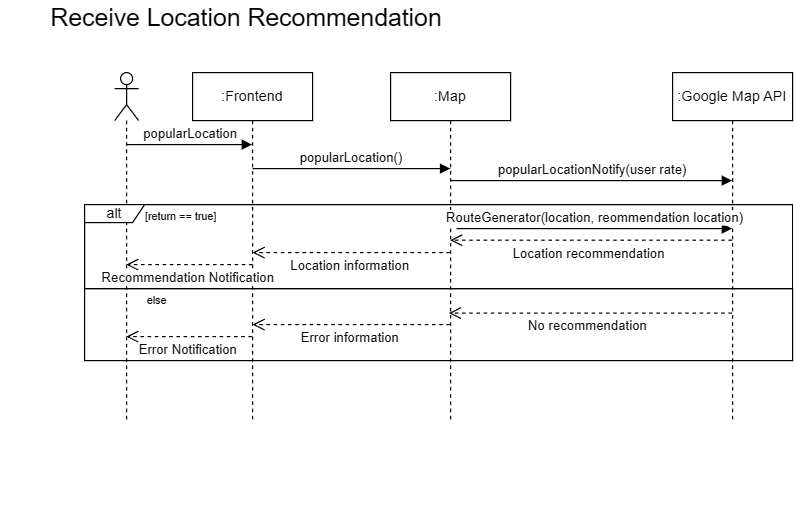

The diagram above was exported from draw.io. Its source (the exported page's mxGraphModel, read from the mxfile embedded in the PNG):
<mxGraphModel dx="1050" dy="530" grid="1" gridSize="10" guides="1" tooltips="1" connect="1" arrows="1" fold="1" page="1" pageScale="1" pageWidth="850" pageHeight="1100" math="0" shadow="0">
  <root>
    <mxCell id="0" />
    <mxCell id="1" parent="0" />
    <mxCell id="atbFdK77tLXE38VRtdFQ-1" value=":Frontend" style="shape=umlLifeline;perimeter=lifelinePerimeter;whiteSpace=wrap;html=1;container=0;dropTarget=0;collapsible=0;recursiveResize=0;outlineConnect=0;portConstraint=eastwest;newEdgeStyle={&quot;edgeStyle&quot;:&quot;elbowEdgeStyle&quot;,&quot;elbow&quot;:&quot;vertical&quot;,&quot;curved&quot;:0,&quot;rounded&quot;:0};" parent="1" vertex="1">
      <mxGeometry x="230" y="190" width="100" height="290" as="geometry" />
    </mxCell>
    <mxCell id="atbFdK77tLXE38VRtdFQ-2" value="&lt;span id=&quot;docs-internal-guid-6bbf44d1-7fff-1a77-31dd-1ef7b96aac21&quot;&gt;&lt;span style=&quot;font-family: Arial, sans-serif; background-color: transparent; font-variant-numeric: normal; font-variant-east-asian: normal; font-variant-alternates: normal; font-variant-position: normal; font-variant-emoji: normal; vertical-align: baseline; white-space-collapse: preserve;&quot;&gt;&lt;font style=&quot;color: rgb(0, 0, 0); font-size: 20.6667px;&quot;&gt;Receive Location Recommendation&lt;/font&gt;&lt;/span&gt;&lt;/span&gt;" style="text;html=1;align=center;verticalAlign=middle;whiteSpace=wrap;rounded=0;" parent="1" vertex="1">
      <mxGeometry x="70" y="130" width="410" height="30" as="geometry" />
    </mxCell>
    <mxCell id="atbFdK77tLXE38VRtdFQ-3" value="" style="shape=umlLifeline;perimeter=lifelinePerimeter;whiteSpace=wrap;html=1;container=1;dropTarget=0;collapsible=0;recursiveResize=0;outlineConnect=0;portConstraint=eastwest;newEdgeStyle={&quot;curved&quot;:0,&quot;rounded&quot;:0};participant=umlActor;" parent="1" vertex="1">
      <mxGeometry x="165" y="190" width="20" height="290" as="geometry" />
    </mxCell>
    <mxCell id="atbFdK77tLXE38VRtdFQ-4" value=":Map" style="shape=umlLifeline;perimeter=lifelinePerimeter;whiteSpace=wrap;html=1;container=0;dropTarget=0;collapsible=0;recursiveResize=0;outlineConnect=0;portConstraint=eastwest;newEdgeStyle={&quot;edgeStyle&quot;:&quot;elbowEdgeStyle&quot;,&quot;elbow&quot;:&quot;vertical&quot;,&quot;curved&quot;:0,&quot;rounded&quot;:0};" parent="1" vertex="1">
      <mxGeometry x="395" y="190" width="100" height="290" as="geometry" />
    </mxCell>
    <mxCell id="atbFdK77tLXE38VRtdFQ-5" value="popularLocation" style="html=1;verticalAlign=bottom;endArrow=block;curved=0;rounded=0;" parent="1" source="atbFdK77tLXE38VRtdFQ-3" target="atbFdK77tLXE38VRtdFQ-1" edge="1">
      <mxGeometry x="0.0095" width="80" relative="1" as="geometry">
        <mxPoint x="150" y="270" as="sourcePoint" />
        <mxPoint x="260" y="270" as="targetPoint" />
        <Array as="points">
          <mxPoint x="230" y="250" />
        </Array>
        <mxPoint as="offset" />
      </mxGeometry>
    </mxCell>
    <mxCell id="atbFdK77tLXE38VRtdFQ-6" value=":Google Map API" style="shape=umlLifeline;perimeter=lifelinePerimeter;whiteSpace=wrap;html=1;container=0;dropTarget=0;collapsible=0;recursiveResize=0;outlineConnect=0;portConstraint=eastwest;newEdgeStyle={&quot;edgeStyle&quot;:&quot;elbowEdgeStyle&quot;,&quot;elbow&quot;:&quot;vertical&quot;,&quot;curved&quot;:0,&quot;rounded&quot;:0};" parent="1" vertex="1">
      <mxGeometry x="630" y="190" width="100" height="290" as="geometry" />
    </mxCell>
    <mxCell id="atbFdK77tLXE38VRtdFQ-7" value="popularLocation()" style="html=1;verticalAlign=bottom;endArrow=block;curved=0;rounded=0;" parent="1" edge="1">
      <mxGeometry width="80" relative="1" as="geometry">
        <mxPoint x="280.00034482758605" y="269.9999999999999" as="sourcePoint" />
        <mxPoint x="444.69" y="269.9999999999999" as="targetPoint" />
        <Array as="points" />
      </mxGeometry>
    </mxCell>
    <mxCell id="atbFdK77tLXE38VRtdFQ-8" style="edgeStyle=orthogonalEdgeStyle;rounded=0;orthogonalLoop=1;jettySize=auto;html=1;exitX=0.5;exitY=1;exitDx=0;exitDy=0;" parent="1" edge="1">
      <mxGeometry relative="1" as="geometry">
        <mxPoint x="530" y="550" as="sourcePoint" />
        <mxPoint x="530" y="550" as="targetPoint" />
      </mxGeometry>
    </mxCell>
    <mxCell id="atbFdK77tLXE38VRtdFQ-10" value="popularLocationNotify(user rate)" style="html=1;verticalAlign=bottom;endArrow=block;curved=0;rounded=0;" parent="1" edge="1">
      <mxGeometry width="80" relative="1" as="geometry">
        <mxPoint x="444.5" y="280" as="sourcePoint" />
        <mxPoint x="679.5" y="280" as="targetPoint" />
      </mxGeometry>
    </mxCell>
    <mxCell id="atbFdK77tLXE38VRtdFQ-11" value="Recommendation Notification" style="html=1;verticalAlign=bottom;endArrow=open;dashed=1;endSize=8;curved=0;rounded=0;" parent="1" edge="1">
      <mxGeometry x="0.0238" y="20" relative="1" as="geometry">
        <mxPoint x="280" y="350" as="sourcePoint" />
        <mxPoint x="174.66666666666674" y="349.99999999999994" as="targetPoint" />
        <mxPoint as="offset" />
      </mxGeometry>
    </mxCell>
    <mxCell id="atbFdK77tLXE38VRtdFQ-20" value="Location recommendation" style="html=1;verticalAlign=bottom;endArrow=open;dashed=1;endSize=8;curved=0;rounded=0;" parent="1" source="atbFdK77tLXE38VRtdFQ-6" edge="1">
      <mxGeometry x="0.0238" y="20" relative="1" as="geometry">
        <mxPoint x="619.5" y="329.66000000000014" as="sourcePoint" />
        <mxPoint x="444.66666666666674" y="329.66000000000014" as="targetPoint" />
        <mxPoint as="offset" />
      </mxGeometry>
    </mxCell>
    <mxCell id="atbFdK77tLXE38VRtdFQ-21" value="alt" style="shape=umlFrame;whiteSpace=wrap;html=1;pointerEvents=0;width=50;height=15;" parent="1" vertex="1">
      <mxGeometry x="140" y="300" width="590" height="70" as="geometry" />
    </mxCell>
    <mxCell id="atbFdK77tLXE38VRtdFQ-22" value="" style="rounded=0;whiteSpace=wrap;html=1;fillColor=none;" parent="1" vertex="1">
      <mxGeometry x="140" y="370" width="590" height="60" as="geometry" />
    </mxCell>
    <mxCell id="atbFdK77tLXE38VRtdFQ-23" value="[return == true]" style="text;html=1;align=center;verticalAlign=middle;resizable=0;points=[];autosize=1;strokeColor=none;fillColor=none;fontSize=9;" parent="1" vertex="1">
      <mxGeometry x="180" y="300" width="80" height="20" as="geometry" />
    </mxCell>
    <mxCell id="atbFdK77tLXE38VRtdFQ-24" value="else" style="text;html=1;align=center;verticalAlign=middle;resizable=0;points=[];autosize=1;strokeColor=none;fillColor=none;fontSize=9;" parent="1" vertex="1">
      <mxGeometry x="180" y="370.00000000000006" width="40" height="20" as="geometry" />
    </mxCell>
    <mxCell id="atbFdK77tLXE38VRtdFQ-25" value="No recommendation" style="html=1;verticalAlign=bottom;endArrow=open;dashed=1;endSize=8;curved=0;rounded=0;" parent="1" source="atbFdK77tLXE38VRtdFQ-6" edge="1">
      <mxGeometry x="0.0238" y="20" relative="1" as="geometry">
        <mxPoint x="619.5" y="390.4200000000001" as="sourcePoint" />
        <mxPoint x="443.6266666666667" y="390.4200000000001" as="targetPoint" />
        <mxPoint as="offset" />
      </mxGeometry>
    </mxCell>
    <mxCell id="atbFdK77tLXE38VRtdFQ-26" value="Location information" style="html=1;verticalAlign=bottom;endArrow=open;dashed=1;endSize=8;curved=0;rounded=0;" parent="1" edge="1">
      <mxGeometry x="0.0238" y="20" relative="1" as="geometry">
        <mxPoint x="444.5000000000002" y="340" as="sourcePoint" />
        <mxPoint x="280" y="340" as="targetPoint" />
        <mxPoint as="offset" />
      </mxGeometry>
    </mxCell>
    <mxCell id="atbFdK77tLXE38VRtdFQ-27" value="Error Notification" style="html=1;verticalAlign=bottom;endArrow=open;dashed=1;endSize=8;curved=0;rounded=0;" parent="1" edge="1">
      <mxGeometry x="0.0238" y="20" relative="1" as="geometry">
        <mxPoint x="279.5000000000002" y="410.0000000000001" as="sourcePoint" />
        <mxPoint x="174.66666666666674" y="410.0000000000001" as="targetPoint" />
        <mxPoint as="offset" />
      </mxGeometry>
    </mxCell>
    <mxCell id="atbFdK77tLXE38VRtdFQ-28" value="Error information" style="html=1;verticalAlign=bottom;endArrow=open;dashed=1;endSize=8;curved=0;rounded=0;" parent="1" edge="1">
      <mxGeometry x="0.0238" y="20" relative="1" as="geometry">
        <mxPoint x="444.5000000000002" y="400" as="sourcePoint" />
        <mxPoint x="280" y="400" as="targetPoint" />
        <mxPoint as="offset" />
      </mxGeometry>
    </mxCell>
    <mxCell id="vBaZ1hZP8PxuPFevbRxW-2" value="RouteGenerator(location, reommendation location)" style="html=1;verticalAlign=bottom;endArrow=block;curved=0;rounded=0;" parent="1" target="atbFdK77tLXE38VRtdFQ-6" edge="1">
      <mxGeometry width="80" relative="1" as="geometry">
        <mxPoint x="450" y="320" as="sourcePoint" />
        <mxPoint x="620" y="320" as="targetPoint" />
      </mxGeometry>
    </mxCell>
  </root>
</mxGraphModel>